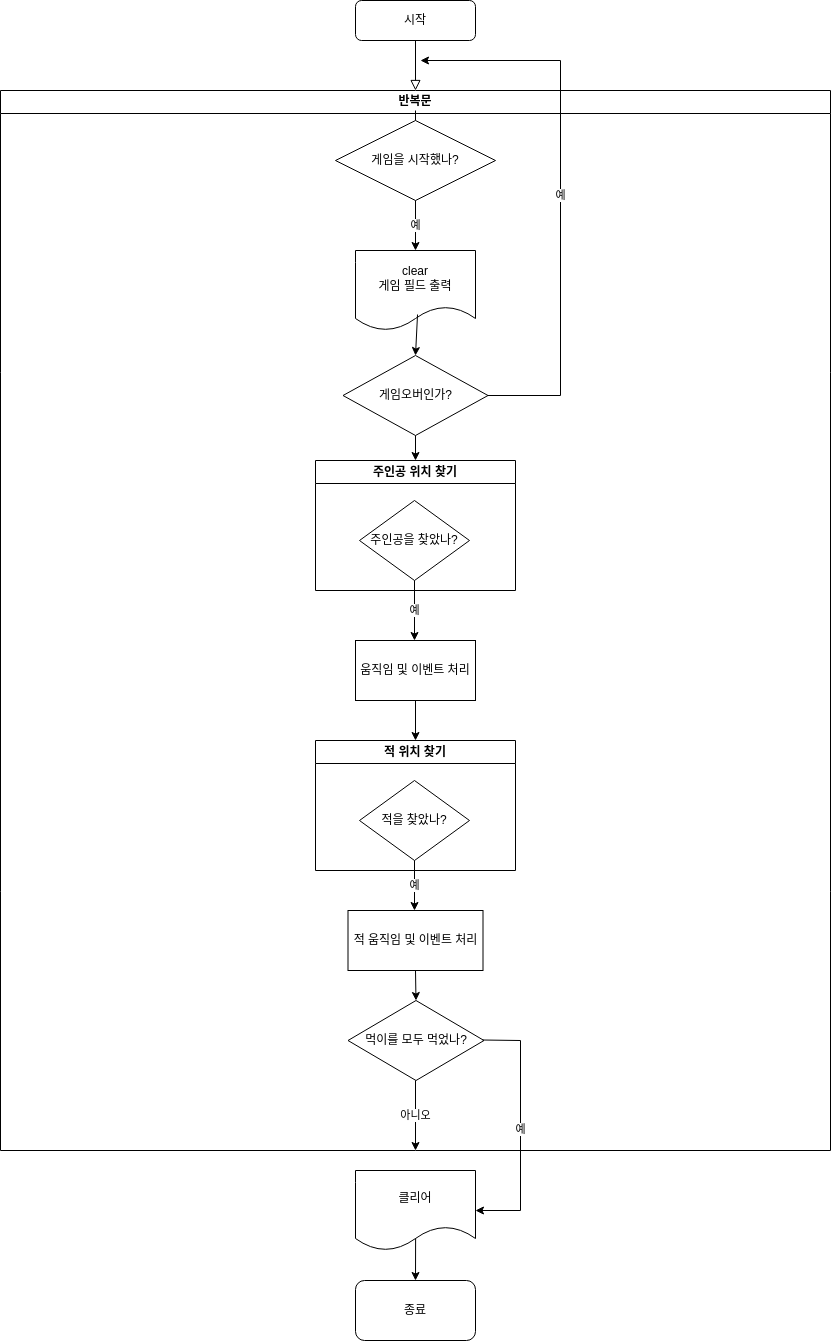

The diagram above was exported from draw.io. Its source (the exported page's mxGraphModel, read from the mxfile embedded in the PNG):
<mxGraphModel dx="1164" dy="673" grid="1" gridSize="10" guides="1" tooltips="1" connect="1" arrows="1" fold="1" page="1" pageScale="1" pageWidth="827" pageHeight="1169" math="0" shadow="0">
  <root>
    <mxCell id="WIyWlLk6GJQsqaUBKTNV-0" />
    <mxCell id="WIyWlLk6GJQsqaUBKTNV-1" parent="WIyWlLk6GJQsqaUBKTNV-0" />
    <mxCell id="WIyWlLk6GJQsqaUBKTNV-2" value="" style="rounded=0;html=1;jettySize=auto;orthogonalLoop=1;fontSize=11;endArrow=block;endFill=0;endSize=8;strokeWidth=1;shadow=0;labelBackgroundColor=none;edgeStyle=orthogonalEdgeStyle;entryX=0.5;entryY=0;entryDx=0;entryDy=0;" parent="WIyWlLk6GJQsqaUBKTNV-1" source="WIyWlLk6GJQsqaUBKTNV-3" target="kiBXGxJLV_4xb3oDcRwe-8" edge="1">
      <mxGeometry relative="1" as="geometry">
        <mxPoint x="220" y="170" as="targetPoint" />
      </mxGeometry>
    </mxCell>
    <mxCell id="WIyWlLk6GJQsqaUBKTNV-3" value="시작" style="rounded=1;whiteSpace=wrap;html=1;fontSize=12;glass=0;strokeWidth=1;shadow=0;" parent="WIyWlLk6GJQsqaUBKTNV-1" vertex="1">
      <mxGeometry x="355" y="80" width="120" height="40" as="geometry" />
    </mxCell>
    <mxCell id="kiBXGxJLV_4xb3oDcRwe-8" value="반복문" style="swimlane;whiteSpace=wrap;html=1;" vertex="1" parent="WIyWlLk6GJQsqaUBKTNV-1">
      <mxGeometry y="170" width="830" height="1060" as="geometry" />
    </mxCell>
    <mxCell id="kiBXGxJLV_4xb3oDcRwe-9" value="게임을 시작했나?" style="rhombus;whiteSpace=wrap;html=1;" vertex="1" parent="kiBXGxJLV_4xb3oDcRwe-8">
      <mxGeometry x="335" y="30" width="160" height="80" as="geometry" />
    </mxCell>
    <mxCell id="kiBXGxJLV_4xb3oDcRwe-12" value="" style="endArrow=classic;html=1;rounded=0;exitX=0.5;exitY=1;exitDx=0;exitDy=0;" edge="1" parent="kiBXGxJLV_4xb3oDcRwe-8" source="kiBXGxJLV_4xb3oDcRwe-9">
      <mxGeometry relative="1" as="geometry">
        <mxPoint x="230" y="120" as="sourcePoint" />
        <mxPoint x="415" y="160" as="targetPoint" />
      </mxGeometry>
    </mxCell>
    <mxCell id="kiBXGxJLV_4xb3oDcRwe-13" value="예" style="edgeLabel;resizable=0;html=1;align=center;verticalAlign=middle;" connectable="0" vertex="1" parent="kiBXGxJLV_4xb3oDcRwe-12">
      <mxGeometry relative="1" as="geometry" />
    </mxCell>
    <mxCell id="kiBXGxJLV_4xb3oDcRwe-14" value="clear&lt;br&gt;게임 필드 출력" style="shape=document;whiteSpace=wrap;html=1;boundedLbl=1;" vertex="1" parent="kiBXGxJLV_4xb3oDcRwe-8">
      <mxGeometry x="355" y="160" width="120" height="80" as="geometry" />
    </mxCell>
    <mxCell id="kiBXGxJLV_4xb3oDcRwe-15" value="게임오버인가?" style="rhombus;whiteSpace=wrap;html=1;" vertex="1" parent="kiBXGxJLV_4xb3oDcRwe-8">
      <mxGeometry x="342.5" y="265" width="145" height="80" as="geometry" />
    </mxCell>
    <mxCell id="kiBXGxJLV_4xb3oDcRwe-18" value="" style="endArrow=classic;html=1;rounded=0;exitX=0.517;exitY=0.8;exitDx=0;exitDy=0;exitPerimeter=0;entryX=0.5;entryY=0;entryDx=0;entryDy=0;" edge="1" parent="kiBXGxJLV_4xb3oDcRwe-8" source="kiBXGxJLV_4xb3oDcRwe-14" target="kiBXGxJLV_4xb3oDcRwe-15">
      <mxGeometry width="50" height="50" relative="1" as="geometry">
        <mxPoint x="490" y="280" as="sourcePoint" />
        <mxPoint x="540" y="230" as="targetPoint" />
      </mxGeometry>
    </mxCell>
    <mxCell id="kiBXGxJLV_4xb3oDcRwe-21" value="주인공 위치 찾기" style="swimlane;whiteSpace=wrap;html=1;" vertex="1" parent="kiBXGxJLV_4xb3oDcRwe-8">
      <mxGeometry x="315" y="370" width="200" height="130" as="geometry" />
    </mxCell>
    <mxCell id="kiBXGxJLV_4xb3oDcRwe-23" value="주인공을 찾았나?" style="rhombus;whiteSpace=wrap;html=1;" vertex="1" parent="kiBXGxJLV_4xb3oDcRwe-21">
      <mxGeometry x="44" y="40" width="110" height="80" as="geometry" />
    </mxCell>
    <mxCell id="kiBXGxJLV_4xb3oDcRwe-22" value="" style="endArrow=classic;html=1;rounded=0;exitX=0.5;exitY=1;exitDx=0;exitDy=0;entryX=0.5;entryY=0;entryDx=0;entryDy=0;" edge="1" parent="kiBXGxJLV_4xb3oDcRwe-8" source="kiBXGxJLV_4xb3oDcRwe-15" target="kiBXGxJLV_4xb3oDcRwe-21">
      <mxGeometry width="50" height="50" relative="1" as="geometry">
        <mxPoint x="610" y="300" as="sourcePoint" />
        <mxPoint x="660" y="250" as="targetPoint" />
      </mxGeometry>
    </mxCell>
    <mxCell id="kiBXGxJLV_4xb3oDcRwe-31" value="움직임 및 이벤트 처리" style="rounded=0;whiteSpace=wrap;html=1;" vertex="1" parent="kiBXGxJLV_4xb3oDcRwe-8">
      <mxGeometry x="355" y="550" width="120" height="60" as="geometry" />
    </mxCell>
    <mxCell id="kiBXGxJLV_4xb3oDcRwe-33" value="적 위치 찾기" style="swimlane;whiteSpace=wrap;html=1;" vertex="1" parent="kiBXGxJLV_4xb3oDcRwe-8">
      <mxGeometry x="315" y="650" width="200" height="130" as="geometry" />
    </mxCell>
    <mxCell id="kiBXGxJLV_4xb3oDcRwe-34" value="적을 찾았나?" style="rhombus;whiteSpace=wrap;html=1;" vertex="1" parent="kiBXGxJLV_4xb3oDcRwe-33">
      <mxGeometry x="44" y="40" width="110" height="80" as="geometry" />
    </mxCell>
    <mxCell id="kiBXGxJLV_4xb3oDcRwe-42" value="적 움직임 및 이벤트 처리" style="rounded=0;whiteSpace=wrap;html=1;" vertex="1" parent="kiBXGxJLV_4xb3oDcRwe-8">
      <mxGeometry x="347.5" y="820" width="135" height="60" as="geometry" />
    </mxCell>
    <mxCell id="kiBXGxJLV_4xb3oDcRwe-43" value="먹이를 모두 먹었나?" style="rhombus;whiteSpace=wrap;html=1;" vertex="1" parent="kiBXGxJLV_4xb3oDcRwe-8">
      <mxGeometry x="347.5" y="910" width="136" height="80" as="geometry" />
    </mxCell>
    <mxCell id="kiBXGxJLV_4xb3oDcRwe-44" value="" style="endArrow=classic;html=1;rounded=0;exitX=0.5;exitY=1;exitDx=0;exitDy=0;entryX=0.5;entryY=0;entryDx=0;entryDy=0;" edge="1" parent="kiBXGxJLV_4xb3oDcRwe-8" source="kiBXGxJLV_4xb3oDcRwe-42" target="kiBXGxJLV_4xb3oDcRwe-43">
      <mxGeometry width="50" height="50" relative="1" as="geometry">
        <mxPoint x="220" y="860" as="sourcePoint" />
        <mxPoint x="270" y="810" as="targetPoint" />
      </mxGeometry>
    </mxCell>
    <mxCell id="kiBXGxJLV_4xb3oDcRwe-48" value="" style="endArrow=classic;html=1;rounded=0;entryX=1;entryY=0.5;entryDx=0;entryDy=0;" edge="1" parent="kiBXGxJLV_4xb3oDcRwe-8" target="kiBXGxJLV_4xb3oDcRwe-54">
      <mxGeometry relative="1" as="geometry">
        <mxPoint x="482" y="949.5" as="sourcePoint" />
        <mxPoint x="582" y="949.5" as="targetPoint" />
        <Array as="points">
          <mxPoint x="520" y="950" />
          <mxPoint x="520" y="1120" />
        </Array>
      </mxGeometry>
    </mxCell>
    <mxCell id="kiBXGxJLV_4xb3oDcRwe-49" value="예" style="edgeLabel;resizable=0;html=1;align=center;verticalAlign=middle;" connectable="0" vertex="1" parent="kiBXGxJLV_4xb3oDcRwe-48">
      <mxGeometry relative="1" as="geometry" />
    </mxCell>
    <mxCell id="kiBXGxJLV_4xb3oDcRwe-50" value="" style="endArrow=classic;html=1;rounded=0;entryX=0.5;entryY=1;entryDx=0;entryDy=0;" edge="1" parent="kiBXGxJLV_4xb3oDcRwe-8" target="kiBXGxJLV_4xb3oDcRwe-8">
      <mxGeometry relative="1" as="geometry">
        <mxPoint x="415" y="990" as="sourcePoint" />
        <mxPoint x="480" y="980" as="targetPoint" />
      </mxGeometry>
    </mxCell>
    <mxCell id="kiBXGxJLV_4xb3oDcRwe-51" value="아니오" style="edgeLabel;resizable=0;html=1;align=center;verticalAlign=middle;" connectable="0" vertex="1" parent="kiBXGxJLV_4xb3oDcRwe-50">
      <mxGeometry relative="1" as="geometry" />
    </mxCell>
    <mxCell id="kiBXGxJLV_4xb3oDcRwe-19" value="" style="endArrow=classic;html=1;rounded=0;exitX=1;exitY=0.5;exitDx=0;exitDy=0;" edge="1" parent="WIyWlLk6GJQsqaUBKTNV-1" source="kiBXGxJLV_4xb3oDcRwe-15">
      <mxGeometry relative="1" as="geometry">
        <mxPoint x="580" y="450" as="sourcePoint" />
        <mxPoint x="420" y="140" as="targetPoint" />
        <Array as="points">
          <mxPoint x="560" y="475" />
          <mxPoint x="560" y="140" />
        </Array>
      </mxGeometry>
    </mxCell>
    <mxCell id="kiBXGxJLV_4xb3oDcRwe-20" value="예" style="edgeLabel;resizable=0;html=1;align=center;verticalAlign=middle;" connectable="0" vertex="1" parent="kiBXGxJLV_4xb3oDcRwe-19">
      <mxGeometry relative="1" as="geometry" />
    </mxCell>
    <mxCell id="kiBXGxJLV_4xb3oDcRwe-32" value="" style="endArrow=classic;html=1;rounded=0;exitX=0.5;exitY=1;exitDx=0;exitDy=0;" edge="1" parent="WIyWlLk6GJQsqaUBKTNV-1" source="kiBXGxJLV_4xb3oDcRwe-31">
      <mxGeometry width="50" height="50" relative="1" as="geometry">
        <mxPoint x="410" y="800" as="sourcePoint" />
        <mxPoint x="415" y="820" as="targetPoint" />
      </mxGeometry>
    </mxCell>
    <mxCell id="kiBXGxJLV_4xb3oDcRwe-38" value="" style="endArrow=classic;html=1;rounded=0;exitX=0.5;exitY=1;exitDx=0;exitDy=0;" edge="1" parent="WIyWlLk6GJQsqaUBKTNV-1" source="kiBXGxJLV_4xb3oDcRwe-23">
      <mxGeometry relative="1" as="geometry">
        <mxPoint x="310" y="1000" as="sourcePoint" />
        <mxPoint x="414" y="720" as="targetPoint" />
      </mxGeometry>
    </mxCell>
    <mxCell id="kiBXGxJLV_4xb3oDcRwe-39" value="예" style="edgeLabel;resizable=0;html=1;align=center;verticalAlign=middle;" connectable="0" vertex="1" parent="kiBXGxJLV_4xb3oDcRwe-38">
      <mxGeometry relative="1" as="geometry" />
    </mxCell>
    <mxCell id="kiBXGxJLV_4xb3oDcRwe-40" value="" style="endArrow=classic;html=1;rounded=0;exitX=0.5;exitY=1;exitDx=0;exitDy=0;" edge="1" parent="WIyWlLk6GJQsqaUBKTNV-1" source="kiBXGxJLV_4xb3oDcRwe-34">
      <mxGeometry relative="1" as="geometry">
        <mxPoint x="310" y="1000" as="sourcePoint" />
        <mxPoint x="414" y="990" as="targetPoint" />
      </mxGeometry>
    </mxCell>
    <mxCell id="kiBXGxJLV_4xb3oDcRwe-41" value="예" style="edgeLabel;resizable=0;html=1;align=center;verticalAlign=middle;" connectable="0" vertex="1" parent="kiBXGxJLV_4xb3oDcRwe-40">
      <mxGeometry relative="1" as="geometry" />
    </mxCell>
    <mxCell id="kiBXGxJLV_4xb3oDcRwe-46" value="종료" style="rounded=1;whiteSpace=wrap;html=1;" vertex="1" parent="WIyWlLk6GJQsqaUBKTNV-1">
      <mxGeometry x="355" y="1360" width="120" height="60" as="geometry" />
    </mxCell>
    <mxCell id="kiBXGxJLV_4xb3oDcRwe-53" value="" style="endArrow=none;html=1;rounded=0;entryX=0.5;entryY=0;entryDx=0;entryDy=0;" edge="1" parent="WIyWlLk6GJQsqaUBKTNV-1" target="kiBXGxJLV_4xb3oDcRwe-9">
      <mxGeometry width="50" height="50" relative="1" as="geometry">
        <mxPoint x="415" y="190" as="sourcePoint" />
        <mxPoint x="340" y="280" as="targetPoint" />
      </mxGeometry>
    </mxCell>
    <mxCell id="kiBXGxJLV_4xb3oDcRwe-54" value="클리어" style="shape=document;whiteSpace=wrap;html=1;boundedLbl=1;" vertex="1" parent="WIyWlLk6GJQsqaUBKTNV-1">
      <mxGeometry x="355" y="1250" width="120" height="80" as="geometry" />
    </mxCell>
    <mxCell id="kiBXGxJLV_4xb3oDcRwe-55" value="" style="endArrow=classic;html=1;rounded=0;exitX=0.501;exitY=0.848;exitDx=0;exitDy=0;exitPerimeter=0;entryX=0.5;entryY=0;entryDx=0;entryDy=0;" edge="1" parent="WIyWlLk6GJQsqaUBKTNV-1" source="kiBXGxJLV_4xb3oDcRwe-54" target="kiBXGxJLV_4xb3oDcRwe-46">
      <mxGeometry width="50" height="50" relative="1" as="geometry">
        <mxPoint x="250" y="1150" as="sourcePoint" />
        <mxPoint x="300" y="1100" as="targetPoint" />
      </mxGeometry>
    </mxCell>
  </root>
</mxGraphModel>